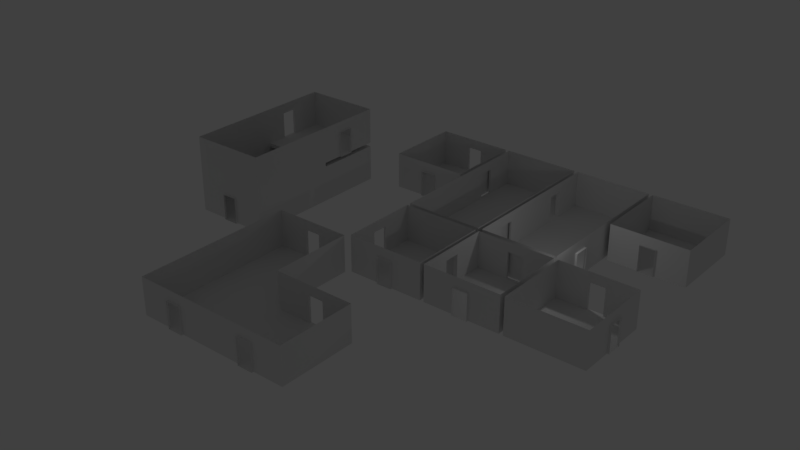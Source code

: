 # Source: roomtiles.blend  (saved by Blender 2.79.0; exported with 4.5.12 LTS)
import bpy
from mathutils import Matrix  # noqa: F401  (used for matrix-valued properties, if any)

bpy.ops.wm.read_factory_settings(use_empty=True)
scene = bpy.context.scene
scene.name = 'Scene'

# ---- collections
col_collection_1 = bpy.data.collections.new('Collection 1'); scene.collection.children.link(col_collection_1)

# ---- world
world_world = bpy.data.worlds.new('World'); scene.world = world_world
world_world.color = (0.05088, 0.05088, 0.05088)
world_world.use_sun_shadow = False
world_world.sun_shadow_jitter_overblur = 0.0
world_world.cycles.sampling_method = 'MANUAL'

# ---- cameras
cam_camera = bpy.data.cameras.new('Camera')
cam_camera.clip_end = 100.0
cam_camera.lens = 35.0
cam_camera.sensor_width = 32.0
cam_camera.sensor_height = 18.0
cam_camera.ortho_scale = 7.314
cam_camera.dof.focus_distance = 0.0
cam_camera.dof.aperture_fstop = 128.0

# ---- lights
light_lamp = bpy.data.lights.new('Lamp', 'POINT')
light_lamp.transmission_factor = 0.0
light_lamp.cutoff_distance = 30.0
light_lamp.energy = 100.0
light_lamp.shadow_buffer_clip_start = 1.001
light_lamp.shadow_soft_size = 0.1
light_lamp.shadow_maximum_resolution = 0.006
light_lamp.use_absolute_resolution = True

# ---- meshes
me_plane = bpy.data.meshes.new('Plane')
me_plane.from_pydata([(0.95, -0.95, 0.0), (-0.95, -0.95, 0.0), (-0.95, 0.95, 0.0), (0.95, 0.95, 0.0), (-0.19, 0.95, 0.0), (0.19, 0.95, 0.0), (0.19, -0.95, 0.0), (-0.19, -0.95, 0.0), (0.19, -1.0, 0.0), (-0.19, -1.0, 0.0), (-0.19, 1.0, 0.0), (0.19, 1.0, 0.0), (0.95, -0.19, 0.0), (0.95, 0.19, 0.0), (1.0, -0.19, 0.0), (1.0, 0.19, 0.0), (-0.95, -0.19, 0.0), (-0.95, 0.19, 0.0), (-1.0, -0.19, 0.0), (-1.0, 0.19, 0.0), (-0.19, -0.19, 0.0), (-0.19, 0.19, 0.0), (0.19, -0.19, 0.0), (0.19, 0.19, 0.0), (0.19, 0.95, 2.6), (0.95, 0.95, 2.6), (0.95, 0.19, 2.6), (1.0, 0.19, 2.6), (-0.95, 0.19, 2.6), (-0.95, 0.95, 2.6), (-0.19, -0.95, 2.6), (-0.95, -0.95, 2.6), (-0.19, -1.0, 2.6), (0.95, -0.95, 2.6), (0.19, 1.0, 2.6), (-1.0, 0.19, 2.6), (-0.19, 0.95, 2.6), (0.19, -0.95, 2.6), (0.19, -1.0, 2.6), (-0.19, 1.0, 2.6), (0.95, -0.19, 2.6), (1.0, -0.19, 2.6), (-0.95, -0.19, 2.6), (-1.0, -0.19, 2.6), (0.19, 0.95, 3.6), (0.95, 0.95, 3.6), (0.95, 0.19, 3.6), (-0.95, 0.19, 3.6), (-0.95, 0.95, 3.6), (-0.19, -0.95, 3.6), (-0.95, -0.95, 3.6), (0.95, -0.95, 3.6), (-0.19, 0.95, 3.6), (0.19, -0.95, 3.6), (0.95, -0.19, 3.6), (-0.95, -0.19, 3.6)], [], [(7, 1, 31, 30), (12, 0, 33, 40), (2, 4, 36, 29), (6, 8, 38, 37), (22, 6, 0, 12), (9, 7, 30, 32), (5, 11, 10, 4), (16, 1, 7, 20), (20, 7, 6, 22), (7, 9, 8, 6), (4, 21, 23, 5), (21, 20, 22, 23), (2, 17, 21, 4), (17, 16, 20, 21), (17, 19, 18, 16), (5, 23, 13, 3), (23, 22, 12, 13), (17, 2, 29, 28), (13, 12, 14, 15), (40, 33, 51, 54), (25, 26, 46, 45), (24, 25, 45, 44), (0, 6, 37, 33), (19, 17, 28, 35), (16, 18, 43, 42), (1, 16, 42, 31), (5, 3, 25, 24), (13, 15, 27, 26), (3, 13, 26, 25), (11, 5, 24, 34), (14, 12, 40, 41), (4, 10, 39, 36), (28, 29, 48, 47), (31, 42, 55, 50), (29, 36, 52, 48), (33, 37, 53, 51), (30, 31, 50, 49), (47, 55, 42, 28), (28, 42, 43, 35), (52, 36, 24, 44), (24, 36, 39, 34), (26, 40, 54, 46), (27, 41, 40, 26), (30, 49, 53, 37), (30, 37, 38, 32)])
me_plane.use_remesh_preserve_volume = False
me_plane.use_remesh_preserve_attributes = False
me_plane.use_mirror_vertex_groups = False
me_plane.update()
me_plane_006 = bpy.data.meshes.new('Plane.006')
me_plane_006.from_pydata([(0.95, -0.95, 0.0), (-0.95, -0.95, 0.0), (-0.95, 0.95, 0.0), (0.95, 0.95, 0.0), (-0.19, 0.95, 0.0), (0.19, 0.95, 0.0), (0.19, -0.95, 0.0), (-0.19, -0.95, 0.0), (0.19, -1.0, 0.0), (-0.19, -1.0, 0.0), (-0.19, 1.0, 0.0), (0.19, 1.0, 0.0), (0.95, -0.19, 0.0), (0.95, 0.19, 0.0), (-0.95, -0.19, 0.0), (-0.95, 0.19, 0.0), (-0.19, -0.19, 0.0), (-0.19, 0.19, 0.0), (0.19, -0.19, 0.0), (0.19, 0.19, 0.0), (0.19, 0.95, 2.6), (0.95, 0.95, 2.6), (0.95, 0.19, 2.6), (-0.95, 0.95, 2.6), (-0.19, -0.95, 2.6), (-0.95, -0.95, 2.6), (-0.19, -1.0, 2.6), (0.95, -0.95, 2.6), (0.19, 1.0, 2.6), (-0.19, 0.95, 2.6), (0.19, -0.95, 2.6), (0.19, -1.0, 2.6), (-0.19, 1.0, 2.6), (0.95, -0.19, 2.6), (0.19, 0.95, 3.6), (0.95, 0.95, 3.6), (0.95, 0.19, 3.6), (-0.95, 0.95, 3.6), (-0.19, -0.95, 3.6), (-0.95, -0.95, 3.6), (0.95, -0.95, 3.6), (-0.19, 0.95, 3.6), (0.19, -0.95, 3.6), (0.95, -0.19, 3.6), (-1.05, -0.95, 0.0), (-2.95, -0.95, 0.0), (-2.95, 0.95, 0.0), (-1.05, 0.95, 0.0), (-2.19, 0.95, 0.0), (-1.81, 0.95, 0.0), (-1.81, -0.95, 0.0), (-2.19, -0.95, 0.0), (-1.81, -1.0, 0.0), (-2.19, -1.0, 0.0), (-2.19, 1.0, 0.0), (-1.81, 1.0, 0.0), (-1.05, -0.19, 0.0), (-1.05, 0.19, 0.0), (-2.95, -0.19, 0.0), (-2.95, 0.19, 0.0), (-2.19, -0.19, 0.0), (-2.19, 0.19, 0.0), (-1.81, -0.19, 0.0), (-1.81, 0.19, 0.0), (-1.81, 0.95, 2.6), (-1.05, 0.95, 2.6), (-2.95, 0.19, 2.6), (-2.95, 0.95, 2.6), (-2.19, -0.95, 2.6), (-2.95, -0.95, 2.6), (-2.19, -1.0, 2.6), (-1.05, -0.95, 2.6), (-1.81, 1.0, 2.6), (-2.19, 0.95, 2.6), (-1.81, -0.95, 2.6), (-1.81, -1.0, 2.6), (-2.19, 1.0, 2.6), (-2.95, -0.19, 2.6), (-1.81, 0.95, 3.6), (-1.05, 0.95, 3.6), (-2.95, 0.19, 3.6), (-2.95, 0.95, 3.6), (-2.19, -0.95, 3.6), (-2.95, -0.95, 3.6), (-1.05, -0.95, 3.6), (-2.19, 0.95, 3.6), (-1.81, -0.95, 3.6), (-2.95, -0.19, 3.6)], [], [(7, 1, 25, 24), (12, 0, 27, 33), (2, 4, 29, 23), (6, 8, 31, 30), (18, 6, 0, 12), (9, 7, 24, 26), (5, 11, 10, 4), (14, 1, 7, 16), (16, 7, 6, 18), (7, 9, 8, 6), (4, 17, 19, 5), (17, 16, 18, 19), (2, 15, 17, 4), (15, 14, 16, 17), (14, 56, 44, 1), (5, 19, 13, 3), (19, 18, 12, 13), (33, 27, 40, 43), (21, 22, 36, 35), (20, 21, 35, 34), (0, 6, 30, 27), (2, 47, 57, 15), (5, 3, 21, 20), (3, 13, 22, 21), (11, 5, 20, 28), (59, 66, 77, 58), (4, 10, 32, 29), (23, 29, 41, 37), (27, 30, 42, 40), (24, 25, 39, 38), (23, 65, 47, 2), (41, 29, 20, 34), (20, 29, 32, 28), (22, 33, 43, 36), (12, 33, 22, 13), (24, 38, 42, 30), (24, 30, 31, 26), (51, 45, 69, 68), (46, 48, 73, 67), (50, 52, 75, 74), (62, 50, 44, 56), (53, 51, 68, 70), (49, 55, 54, 48), (58, 45, 51, 60), (60, 51, 50, 62), (51, 53, 52, 50), (48, 61, 63, 49), (61, 60, 62, 63), (46, 59, 61, 48), (59, 58, 60, 61), (49, 63, 57, 47), (63, 62, 56, 57), (59, 46, 67, 66), (39, 25, 71, 84), (64, 65, 79, 78), (44, 50, 74, 71), (45, 58, 77, 69), (49, 47, 65, 64), (25, 1, 44, 71), (55, 49, 64, 72), (37, 79, 65, 23), (48, 54, 76, 73), (66, 67, 81, 80), (69, 77, 87, 83), (67, 73, 85, 81), (71, 74, 86, 84), (68, 69, 83, 82), (80, 87, 77, 66), (85, 73, 64, 78), (64, 73, 76, 72), (15, 57, 56, 14), (68, 82, 86, 74), (68, 74, 75, 70)])
me_plane_006.use_remesh_preserve_volume = False
me_plane_006.use_remesh_preserve_attributes = False
me_plane_006.use_mirror_vertex_groups = False
me_plane_006.update()
me_plane_007 = bpy.data.meshes.new('Plane.007')
me_plane_007.from_pydata([(0.95, -0.95, 0.0), (-0.95, -0.95, 0.0), (-0.95, 0.95, 0.0), (0.95, 0.95, 0.0), (-0.19, 0.95, 0.0), (0.19, 0.95, 0.0), (0.19, -0.95, 0.0), (-0.19, -0.95, 0.0), (-0.19, 1.0, 0.0), (0.19, 1.0, 0.0), (0.95, -0.19, 0.0), (0.95, 0.19, 0.0), (-0.95, -0.19, 0.0), (-0.95, 0.19, 0.0), (-1.0, -0.19, 0.0), (-1.0, 0.19, 0.0), (-0.19, -0.19, 0.0), (-0.19, 0.19, 0.0), (0.19, -0.19, 0.0), (0.19, 0.19, 0.0), (0.19, 0.95, 2.6), (0.95, 0.95, 2.6), (0.95, 0.19, 2.6), (-0.95, 0.19, 2.6), (-0.95, 0.95, 2.6), (-0.19, -0.95, 2.6), (-0.95, -0.95, 2.6), (0.95, -0.95, 2.6), (0.19, 1.0, 2.6), (-1.0, 0.19, 2.6), (-0.19, 0.95, 2.6), (0.19, -0.95, 2.6), (-0.19, 1.0, 2.6), (0.95, -0.19, 2.6), (-0.95, -0.19, 2.6), (-1.0, -0.19, 2.6), (0.19, 0.95, 3.6), (0.95, 0.95, 3.6), (0.95, 0.19, 3.6), (-0.95, 0.19, 3.6), (-0.95, 0.95, 3.6), (-0.19, -0.95, 3.6), (-0.95, -0.95, 3.6), (0.95, -0.95, 3.6), (-0.19, 0.95, 3.6), (0.19, -0.95, 3.6), (0.95, -0.19, 3.6), (-0.95, -0.19, 3.6)], [], [(7, 1, 26, 25), (10, 0, 27, 33), (2, 4, 30, 24), (18, 6, 0, 10), (5, 9, 8, 4), (12, 1, 7, 16), (16, 7, 6, 18), (4, 17, 19, 5), (17, 16, 18, 19), (2, 13, 17, 4), (13, 12, 16, 17), (13, 15, 14, 12), (5, 19, 11, 3), (19, 18, 10, 11), (13, 2, 24, 23), (33, 27, 43, 46), (21, 22, 38, 37), (20, 21, 37, 36), (0, 6, 31, 27), (15, 13, 23, 29), (12, 14, 35, 34), (1, 12, 34, 26), (5, 3, 21, 20), (3, 11, 22, 21), (9, 5, 20, 28), (4, 8, 32, 30), (23, 24, 40, 39), (26, 34, 47, 42), (24, 30, 44, 40), (27, 31, 45, 43), (25, 26, 42, 41), (39, 47, 34, 23), (23, 34, 35, 29), (44, 30, 20, 36), (20, 30, 32, 28), (22, 33, 46, 38), (10, 33, 22, 11), (25, 41, 45, 31), (6, 7, 25, 31)])
me_plane_007.use_remesh_preserve_volume = False
me_plane_007.use_remesh_preserve_attributes = False
me_plane_007.use_mirror_vertex_groups = False
me_plane_007.update()
me_plane_008 = bpy.data.meshes.new('Plane.008')
me_plane_008.from_pydata([(0.95, -0.95, 0.0), (-0.95, -0.95, 0.0), (-0.95, 0.95, 0.0), (0.95, 0.95, 0.0), (-0.19, 0.95, 0.0), (0.19, 0.95, 0.0), (0.19, -0.95, 0.0), (-0.19, -0.95, 0.0), (0.95, -0.19, 0.0), (0.95, 0.19, 0.0), (-0.95, -0.19, 0.0), (-0.95, 0.19, 0.0), (-1.0, -0.19, 0.0), (-1.0, 0.19, 0.0), (-0.19, -0.19, 0.0), (-0.19, 0.19, 0.0), (0.19, -0.19, 0.0), (0.19, 0.19, 0.0), (0.19, 0.95, 2.6), (0.95, 0.95, 2.6), (0.95, 0.19, 2.6), (-0.95, 0.19, 2.6), (-0.95, 0.95, 2.6), (-0.19, -0.95, 2.6), (-0.95, -0.95, 2.6), (0.95, -0.95, 2.6), (-1.0, 0.19, 2.6), (-0.19, 0.95, 2.6), (0.19, -0.95, 2.6), (0.95, -0.19, 2.6), (-0.95, -0.19, 2.6), (-1.0, -0.19, 2.6), (0.19, 0.95, 3.6), (0.95, 0.95, 3.6), (0.95, 0.19, 3.6), (-0.95, 0.19, 3.6), (-0.95, 0.95, 3.6), (-0.19, -0.95, 3.6), (-0.95, -0.95, 3.6), (0.95, -0.95, 3.6), (-0.19, 0.95, 3.6), (0.19, -0.95, 3.6), (0.95, -0.19, 3.6), (-0.95, -0.19, 3.6)], [], [(7, 1, 24, 23), (8, 0, 25, 29), (2, 4, 27, 22), (16, 6, 0, 8), (10, 1, 7, 14), (14, 7, 6, 16), (4, 15, 17, 5), (15, 14, 16, 17), (2, 11, 15, 4), (11, 10, 14, 15), (11, 13, 12, 10), (5, 17, 9, 3), (17, 16, 8, 9), (11, 2, 22, 21), (29, 25, 39, 42), (19, 20, 34, 33), (18, 19, 33, 32), (0, 6, 28, 25), (13, 11, 21, 26), (10, 12, 31, 30), (1, 10, 30, 24), (5, 3, 19, 18), (3, 9, 20, 19), (21, 22, 36, 35), (24, 30, 43, 38), (22, 27, 40, 36), (25, 28, 41, 39), (23, 24, 38, 37), (35, 43, 30, 21), (21, 30, 31, 26), (40, 27, 18, 32), (5, 18, 27, 4), (20, 29, 42, 34), (8, 29, 20, 9), (23, 37, 41, 28), (6, 7, 23, 28)])
me_plane_008.use_remesh_preserve_volume = False
me_plane_008.use_remesh_preserve_attributes = False
me_plane_008.use_mirror_vertex_groups = False
me_plane_008.update()
me_plane_009 = bpy.data.meshes.new('Plane.009')
me_plane_009.from_pydata([(0.95, -0.95, 0.0), (-0.95, -0.95, 0.0), (-0.95, 0.95, 0.0), (0.95, 0.95, 0.0), (-0.19, 0.95, 0.0), (0.19, 0.95, 0.0), (0.19, -0.95, 0.0), (-0.19, -0.95, 0.0), (-0.19, 1.0, 0.0), (0.19, 1.0, 0.0), (0.95, -0.19, 0.0), (0.95, 0.19, 0.0), (1.0, -0.19, 0.0), (1.0, 0.19, 0.0), (-0.95, -0.19, 0.0), (-0.95, 0.19, 0.0), (-1.0, -0.19, 0.0), (-1.0, 0.19, 0.0), (-0.19, -0.19, 0.0), (-0.19, 0.19, 0.0), (0.19, -0.19, 0.0), (0.19, 0.19, 0.0), (0.19, 0.95, 2.6), (0.95, 0.95, 2.6), (0.95, 0.19, 2.6), (1.0, 0.19, 2.6), (-0.95, 0.19, 2.6), (-0.95, 0.95, 2.6), (-0.19, -0.95, 2.6), (-0.95, -0.95, 2.6), (0.95, -0.95, 2.6), (0.19, 1.0, 2.6), (-1.0, 0.19, 2.6), (-0.19, 0.95, 2.6), (0.19, -0.95, 2.6), (-0.19, 1.0, 2.6), (0.95, -0.19, 2.6), (1.0, -0.19, 2.6), (-0.95, -0.19, 2.6), (-1.0, -0.19, 2.6), (0.19, 0.95, 3.6), (0.95, 0.95, 3.6), (0.95, 0.19, 3.6), (-0.95, 0.19, 3.6), (-0.95, 0.95, 3.6), (-0.19, -0.95, 3.6), (-0.95, -0.95, 3.6), (0.95, -0.95, 3.6), (-0.19, 0.95, 3.6), (0.19, -0.95, 3.6), (0.95, -0.19, 3.6), (-0.95, -0.19, 3.6)], [], [(7, 1, 29, 28), (10, 0, 30, 36), (2, 4, 33, 27), (20, 6, 0, 10), (5, 9, 8, 4), (14, 1, 7, 18), (18, 7, 6, 20), (4, 19, 21, 5), (19, 18, 20, 21), (2, 15, 19, 4), (15, 14, 18, 19), (15, 17, 16, 14), (5, 21, 11, 3), (21, 20, 10, 11), (15, 2, 27, 26), (11, 10, 12, 13), (36, 30, 47, 50), (23, 24, 42, 41), (22, 23, 41, 40), (0, 6, 34, 30), (17, 15, 26, 32), (14, 16, 39, 38), (1, 14, 38, 29), (5, 3, 23, 22), (11, 13, 25, 24), (3, 11, 24, 23), (9, 5, 22, 31), (12, 10, 36, 37), (4, 8, 35, 33), (26, 27, 44, 43), (29, 38, 51, 46), (27, 33, 48, 44), (30, 34, 49, 47), (28, 29, 46, 45), (43, 51, 38, 26), (26, 38, 39, 32), (48, 33, 22, 40), (22, 33, 35, 31), (24, 36, 50, 42), (25, 37, 36, 24), (28, 45, 49, 34), (6, 7, 28, 34)])
me_plane_009.use_remesh_preserve_volume = False
me_plane_009.use_remesh_preserve_attributes = False
me_plane_009.use_mirror_vertex_groups = False
me_plane_009.update()
me_plane_010 = bpy.data.meshes.new('Plane.010')
me_plane_010.from_pydata([(0.95, -0.95, 0.0), (-0.95, -0.95, 0.0), (-0.95, 0.95, 0.0), (0.95, 0.95, 0.0), (-0.19, 0.95, 0.0), (0.19, 0.95, 0.0), (0.19, -0.95, 0.0), (-0.19, -0.95, 0.0), (0.95, -0.19, 0.0), (0.95, 0.19, 0.0), (-0.95, -0.19, 0.0), (-0.95, 0.19, 0.0), (-0.19, -0.19, 0.0), (-0.19, 0.19, 0.0), (0.19, -0.19, 0.0), (0.19, 0.19, 0.0), (0.19, 0.95, 2.6), (0.95, 0.95, 2.6), (0.95, 0.19, 2.6), (-0.95, 0.95, 2.6), (-0.19, -0.95, 2.6), (-0.95, -0.95, 2.6), (0.95, -0.95, 2.6), (-0.19, 0.95, 2.6), (0.19, -0.95, 2.6), (0.95, -0.19, 2.6), (0.19, 0.95, 3.6), (0.95, 0.95, 3.6), (0.95, 0.19, 3.6), (-0.95, 0.95, 3.6), (-0.19, -0.95, 3.6), (-0.95, -0.95, 3.6), (0.95, -0.95, 3.6), (-0.19, 0.95, 3.6), (0.19, -0.95, 3.6), (0.95, -0.19, 3.6), (-1.05, -0.95, 0.0), (-2.95, -0.95, 0.0), (-2.95, 0.95, 0.0), (-1.05, 0.95, 0.0), (-2.19, 0.95, 0.0), (-1.81, 0.95, 0.0), (-1.81, -0.95, 0.0), (-2.19, -0.95, 0.0), (-1.81, -1.0, 0.0), (-2.19, -1.0, 0.0), (-2.19, 1.0, 0.0), (-1.81, 1.0, 0.0), (-1.05, -0.19, 0.0), (-1.05, 0.19, 0.0), (-2.95, -0.19, 0.0), (-2.95, 0.19, 0.0), (-2.19, -0.19, 0.0), (-2.19, 0.19, 0.0), (-1.81, -0.19, 0.0), (-1.81, 0.19, 0.0), (-1.81, 0.95, 2.6), (-1.05, 0.95, 2.6), (-2.95, 0.19, 2.6), (-2.95, 0.95, 2.6), (-2.19, -0.95, 2.6), (-2.95, -0.95, 2.6), (-2.19, -1.0, 2.6), (-1.05, -0.95, 2.6), (-1.81, 1.0, 2.6), (-2.19, 0.95, 2.6), (-1.81, -0.95, 2.6), (-1.81, -1.0, 2.6), (-2.19, 1.0, 2.6), (-2.95, -0.19, 2.6), (-1.81, 0.95, 3.6), (-1.05, 0.95, 3.6), (-2.95, 0.19, 3.6), (-2.95, 0.95, 3.6), (-2.19, -0.95, 3.6), (-2.95, -0.95, 3.6), (-1.05, -0.95, 3.6), (-2.19, 0.95, 3.6), (-1.81, -0.95, 3.6), (-2.95, -0.19, 3.6), (1.0, -0.19, 0.0), (1.0, 0.19, 0.0), (1.0, -0.19, 2.6), (1.0, 0.19, 2.6)], [], [(7, 1, 21, 20), (8, 0, 22, 25), (2, 4, 23, 19), (14, 6, 0, 8), (10, 1, 7, 12), (12, 7, 6, 14), (6, 7, 20, 24), (4, 13, 15, 5), (13, 12, 14, 15), (2, 11, 13, 4), (11, 10, 12, 13), (10, 48, 36, 1), (5, 15, 9, 3), (15, 14, 8, 9), (25, 22, 32, 35), (17, 18, 28, 27), (16, 17, 27, 26), (0, 6, 24, 22), (2, 39, 49, 11), (5, 3, 17, 16), (3, 9, 18, 17), (51, 58, 69, 50), (19, 23, 33, 29), (22, 24, 34, 32), (20, 21, 31, 30), (19, 57, 39, 2), (33, 23, 16, 26), (18, 25, 35, 28), (18, 9, 81, 83), (20, 30, 34, 24), (5, 16, 23, 4), (43, 37, 61, 60), (38, 40, 65, 59), (42, 44, 67, 66), (54, 42, 36, 48), (45, 43, 60, 62), (41, 47, 46, 40), (50, 37, 43, 52), (52, 43, 42, 54), (43, 45, 44, 42), (40, 53, 55, 41), (53, 52, 54, 55), (38, 51, 53, 40), (51, 50, 52, 53), (41, 55, 49, 39), (55, 54, 48, 49), (51, 38, 59, 58), (31, 21, 63, 76), (56, 57, 71, 70), (36, 42, 66, 63), (37, 50, 69, 61), (41, 39, 57, 56), (21, 1, 36, 63), (47, 41, 56, 64), (29, 71, 57, 19), (40, 46, 68, 65), (58, 59, 73, 72), (61, 69, 79, 75), (59, 65, 77, 73), (63, 66, 78, 76), (60, 61, 75, 74), (72, 79, 69, 58), (77, 65, 56, 70), (56, 65, 68, 64), (11, 49, 48, 10), (60, 74, 78, 66), (60, 66, 67, 62), (25, 18, 83, 82), (9, 8, 80, 81), (8, 25, 82, 80)])
me_plane_010.use_remesh_preserve_volume = False
me_plane_010.use_remesh_preserve_attributes = False
me_plane_010.use_mirror_vertex_groups = False
me_plane_010.update()
me_plane_011 = bpy.data.meshes.new('Plane.011')
me_plane_011.from_pydata([(0.95, -0.95, 0.0), (-0.95, -0.95, 0.0), (-0.95, 0.95, 0.0), (0.95, 0.95, 0.0), (-0.19, 0.95, 0.0), (0.19, 0.95, 0.0), (0.19, -0.95, 0.0), (-0.19, -0.95, 0.0), (0.95, -0.19, 0.0), (0.95, 0.19, 0.0), (1.0, -0.19, 0.0), (1.0, 0.19, 0.0), (-0.95, -0.19, 0.0), (-0.95, 0.19, 0.0), (-1.0, -0.19, 0.0), (-1.0, 0.19, 0.0), (-0.19, -0.19, 0.0), (-0.19, 0.19, 0.0), (0.19, -0.19, 0.0), (0.19, 0.19, 0.0), (0.19, 0.95, 2.6), (0.95, 0.95, 2.6), (0.95, 0.19, 2.6), (1.0, 0.19, 2.6), (-0.95, 0.19, 2.6), (-0.95, 0.95, 2.6), (-0.19, -0.95, 2.6), (-0.95, -0.95, 2.6), (0.95, -0.95, 2.6), (-1.0, 0.19, 2.6), (-0.19, 0.95, 2.6), (0.19, -0.95, 2.6), (0.95, -0.19, 2.6), (1.0, -0.19, 2.6), (-0.95, -0.19, 2.6), (-1.0, -0.19, 2.6), (0.19, 0.95, 3.6), (0.95, 0.95, 3.6), (0.95, 0.19, 3.6), (-0.95, 0.19, 3.6), (-0.95, 0.95, 3.6), (-0.19, -0.95, 3.6), (-0.95, -0.95, 3.6), (0.95, -0.95, 3.6), (-0.19, 0.95, 3.6), (0.19, -0.95, 3.6), (0.95, -0.19, 3.6), (-0.95, -0.19, 3.6)], [], [(7, 1, 27, 26), (8, 0, 28, 32), (2, 4, 30, 25), (18, 6, 0, 8), (12, 1, 7, 16), (16, 7, 6, 18), (4, 17, 19, 5), (17, 16, 18, 19), (2, 13, 17, 4), (13, 12, 16, 17), (13, 15, 14, 12), (5, 19, 9, 3), (19, 18, 8, 9), (13, 2, 25, 24), (9, 8, 10, 11), (32, 28, 43, 46), (21, 22, 38, 37), (20, 21, 37, 36), (0, 6, 31, 28), (15, 13, 24, 29), (12, 14, 35, 34), (1, 12, 34, 27), (5, 3, 21, 20), (9, 11, 23, 22), (3, 9, 22, 21), (10, 8, 32, 33), (24, 25, 40, 39), (27, 34, 47, 42), (25, 30, 44, 40), (28, 31, 45, 43), (26, 27, 42, 41), (39, 47, 34, 24), (24, 34, 35, 29), (44, 30, 20, 36), (5, 20, 30, 4), (22, 32, 46, 38), (23, 33, 32, 22), (26, 41, 45, 31), (6, 7, 26, 31)])
me_plane_011.use_remesh_preserve_volume = False
me_plane_011.use_remesh_preserve_attributes = False
me_plane_011.use_mirror_vertex_groups = False
me_plane_011.update()
me_plane_014 = bpy.data.meshes.new('Plane.014')
me_plane_014.from_pydata([(0.95, -0.95, 0.0), (-0.95, -0.95, 0.0), (-0.95, 0.7, 0.0), (0.95, 0.7, 0.0), (-0.19, 0.7, 0.0), (0.19, 0.7, 0.0), (0.19, -0.95, 0.0), (-0.19, -0.95, 0.0), (0.95, -0.19, 0.0), (0.95, 0.19, 0.0), (1.0, -0.19, 0.0), (1.0, 0.19, 0.0), (-0.95, -0.19, 0.0), (-0.95, 0.19, 0.0), (-1.0, -0.19, 0.0), (-1.0, 0.19, 0.0), (-0.19, -0.19, 0.0), (-0.19, 0.19, 0.0), (0.19, -0.19, 0.0), (0.19, 0.19, 0.0), (0.95, 0.7, 2.6), (0.95, 0.19, 2.6), (1.0, 0.19, 2.6), (-0.95, 0.19, 2.6), (-0.95, 0.7, 2.6), (-0.19, -0.95, 2.6), (-0.95, -0.95, 2.6), (0.95, -0.95, 2.6), (-1.0, 0.19, 2.6), (0.19, -0.95, 2.6), (0.95, -0.19, 2.6), (1.0, -0.19, 2.6), (-0.95, -0.19, 2.6), (-1.0, -0.19, 2.6), (0.95, 0.7, 3.6), (0.95, 0.19, 3.6), (-0.95, 0.19, 3.6), (-0.95, 0.7, 3.6), (-0.19, -0.95, 3.6), (-0.95, -0.95, 3.6), (0.95, -0.95, 3.6), (0.19, -0.95, 3.6), (0.95, -0.19, 3.6), (-0.95, -0.19, 3.6), (0.95, 2.95, -4.0), (0.95, 1.05, -4.0), (-0.95, 1.05, -4.0), (-0.95, 2.95, -4.0), (-0.95, 1.81, -4.0), (-0.95, 2.19, -4.0), (0.95, 2.19, -4.0), (0.95, 1.81, -4.0), (0.19, 2.95, -4.0), (-0.19, 2.95, -4.0), (0.19, 1.05, -4.0), (-0.19, 1.05, -4.0), (0.19, 1.81, -4.0), (-0.19, 1.81, -4.0), (0.19, 2.19, -4.0), (-0.19, 2.19, -4.0), (-0.95, 2.19, -1.4), (-0.95, 2.95, -1.4), (-0.19, 2.95, -1.4), (-0.95, 1.05, -1.4), (0.95, 1.81, -1.4), (0.95, 1.05, -1.4), (0.95, 2.95, -1.4), (-0.95, 1.81, -1.4), (0.95, 2.19, -1.4), (0.19, 2.95, -1.4), (-0.95, 2.19, -0.4), (-0.95, 2.95, -0.4), (-0.19, 2.95, -0.4), (-0.95, 1.05, -0.4), (0.95, 1.81, -0.4), (0.95, 1.05, -0.4), (0.95, 2.95, -0.4), (-0.95, 1.81, -0.4), (0.95, 2.19, -0.4), (0.19, 2.95, -0.4), (0.95, 0.7, -4.0), (0.95, -0.95, -4.0), (-0.95, -0.95, -4.0), (-0.95, 0.7, -4.0), (-0.95, -0.19, -4.0), (-0.95, 0.19, -4.0), (0.95, 0.19, -4.0), (0.95, -0.19, -4.0), (0.19, 0.7, -4.0), (-0.19, 0.7, -4.0), (0.19, -0.95, -4.0), (-0.19, -0.95, -4.0), (0.19, -0.19, -4.0), (-0.19, -0.19, -4.0), (0.19, 0.19, -4.0), (-0.19, 0.19, -4.0), (-0.95, 0.19, -1.4), (-0.95, 0.7, -1.4), (-0.19, -0.95, -1.4), (-0.95, -0.95, -1.4), (0.95, -0.19, -1.4), (0.95, -0.95, -1.4), (0.95, 0.7, -1.4), (-0.95, -0.19, -1.4), (0.95, 0.19, -1.4), (0.19, -0.95, -1.4), (-0.95, 0.19, -0.4), (-0.95, 0.7, -0.4), (-0.19, -0.95, -0.4), (-0.95, -0.95, -0.4), (0.95, -0.19, -0.4), (0.95, -0.95, -0.4), (0.95, 0.7, -0.4), (-0.95, -0.19, -0.4), (0.95, 0.19, -0.4), (0.19, -0.95, -0.4), (0.19, 3.0, -4.0), (-0.19, 3.0, -4.0), (0.19, 3.0, -1.4), (-0.19, 3.0, -1.4), (-0.95, 1.05, 0.0), (-0.95, 2.95, 0.0), (0.95, 2.95, 0.0), (0.95, 1.05, 0.0), (0.95, 2.19, 0.0), (0.95, 1.81, 0.0), (-0.95, 1.81, 0.0), (-0.95, 2.19, 0.0), (-0.19, 2.95, 0.0), (0.19, 2.95, 0.0), (0.95, 1.81, 2.6), (0.95, 1.05, 2.6), (0.19, 2.95, 2.6), (0.95, 2.95, 2.6), (-0.95, 2.19, 2.6), (-0.95, 2.95, 2.6), (-0.95, 1.05, 2.6), (0.95, 2.19, 2.6), (-0.95, 1.81, 2.6), (-0.19, 2.95, 2.6), (0.95, 1.81, 3.6), (0.95, 1.05, 3.6), (0.19, 2.95, 3.6), (0.95, 2.95, 3.6), (-0.95, 2.19, 3.6), (-0.95, 2.95, 3.6), (-0.95, 1.05, 3.6), (0.95, 2.19, 3.6), (-0.95, 1.81, 3.6), (-0.19, 2.95, 3.6), (-0.19, 0.7, -0.4), (0.19, 0.7, -0.4), (-0.19, -0.19, -0.4), (0.1897, -0.19, -0.4), (-0.19, 0.19, -0.4), (0.1896, 0.19, -0.4), (0.2366, 0.777, -4.001), (0.2366, 0.777, -0.0005279), (0.2366, 0.702, -4.001), (0.2366, 0.702, -0.0005279), (-0.2634, 0.777, -4.001), (-0.2634, 0.777, -0.0005279), (-0.2634, 0.702, -4.001), (-0.2634, 0.702, -0.0005279), (0.2366, 0.777, -3.634), (0.2366, 0.777, -3.301), (0.2366, 0.777, -2.967), (0.2366, 0.777, -2.634), (0.2366, 0.777, -2.301), (0.2366, 0.777, -1.967), (0.2366, 0.777, -1.634), (0.2366, 0.777, -1.301), (0.2366, 0.777, -0.9672), (0.2366, 0.777, -0.6339), (0.2366, 0.777, -0.3005), (0.2366, 0.702, -0.4005), (0.2366, 0.702, -0.6339), (0.2366, 0.702, -0.9672), (0.2366, 0.702, -1.301), (0.2366, 0.702, -1.634), (0.2366, 0.702, -1.967), (0.2366, 0.702, -2.301), (0.2366, 0.702, -2.634), (0.2366, 0.702, -2.967), (0.2366, 0.702, -3.301), (0.2366, 0.702, -3.634), (-0.2634, 0.702, -0.4005), (-0.2634, 0.702, -0.6339), (-0.2634, 0.702, -0.9672), (-0.2634, 0.702, -1.301), (-0.2634, 0.702, -1.634), (-0.2634, 0.702, -1.967), (-0.2634, 0.702, -2.301), (-0.2634, 0.702, -2.634), (-0.2634, 0.702, -2.967), (-0.2634, 0.702, -3.301), (-0.2634, 0.702, -3.634), (-0.2634, 0.777, -0.3005), (-0.2634, 0.777, -0.6339), (-0.2634, 0.777, -0.9672), (-0.2634, 0.777, -1.301), (-0.2634, 0.777, -1.634), (-0.2634, 0.777, -1.967), (-0.2634, 0.777, -2.301), (-0.2634, 0.777, -2.634), (-0.2634, 0.777, -2.967), (-0.2634, 0.777, -3.301), (-0.2634, 0.777, -3.634), (-0.2634, 0.852, -3.634), (-0.2634, 0.852, -4.001), (0.2366, 0.852, -4.001), (0.2366, 0.852, -3.634), (0.2366, 0.852, -3.301), (0.2366, 0.852, -2.967), (0.2366, 0.852, -2.634), (0.2366, 0.852, -2.301), (0.2366, 0.852, -1.967), (0.2366, 0.852, -1.634), (0.2366, 0.852, -1.301), (0.2366, 0.852, -0.9672), (0.2366, 0.852, -0.6339), (0.2366, 0.852, -0.3005), (-0.2634, 0.852, -0.3005), (-0.2634, 0.852, -0.6339), (-0.2634, 0.852, -0.9672), (-0.2634, 0.852, -1.301), (-0.2634, 0.852, -1.634), (-0.2634, 0.852, -1.967), (-0.2634, 0.852, -2.301), (-0.2634, 0.852, -2.634), (-0.2634, 0.852, -2.967), (-0.2634, 0.852, -3.301), (-0.2634, 0.927, -3.634), (-0.2634, 0.927, -4.001), (0.2366, 0.927, -4.001), (0.2366, 0.927, -3.634), (0.2366, 0.927, -3.301), (0.2366, 0.927, -2.967), (0.2366, 0.927, -2.634), (0.2366, 0.927, -2.301), (0.2366, 0.927, -1.967), (0.2366, 0.927, -1.634), (0.2366, 0.927, -1.301), (0.2366, 0.927, -0.9672), (0.2366, 0.927, -0.6339), (-0.2634, 0.927, -0.6339), (-0.2634, 0.927, -0.9672), (-0.2634, 0.927, -1.301), (-0.2634, 0.927, -1.634), (-0.2634, 0.927, -1.967), (-0.2634, 0.927, -2.301), (-0.2634, 0.927, -2.634), (-0.2634, 0.927, -2.967), (-0.2634, 0.927, -3.301), (-0.2634, 1.002, -3.634), (-0.2634, 1.002, -4.001), (0.2366, 1.002, -4.001), (0.2366, 1.002, -3.634), (0.2366, 1.002, -3.301), (0.2366, 1.002, -2.967), (0.2366, 1.002, -2.634), (0.2366, 1.002, -2.301), (0.2366, 1.002, -1.967), (0.2366, 1.002, -1.634), (0.2366, 1.002, -1.301), (0.2366, 1.002, -0.9672), (-0.2634, 1.002, -0.9672), (-0.2634, 1.002, -1.301), (-0.2634, 1.002, -1.634), (-0.2634, 1.002, -1.967), (-0.2634, 1.002, -2.301), (-0.2634, 1.002, -2.634), (-0.2634, 1.002, -2.967), (-0.2634, 1.002, -3.301), (-0.2634, 1.077, -3.634), (-0.2634, 1.077, -4.001), (0.2366, 1.077, -4.001), (0.2366, 1.077, -3.634), (0.2366, 1.077, -3.301), (0.2366, 1.077, -2.967), (0.2366, 1.077, -2.634), (0.2366, 1.077, -2.301), (0.2366, 1.077, -1.967), (0.2366, 1.077, -1.634), (0.2366, 1.077, -1.301), (-0.2634, 1.077, -1.301), (-0.2634, 1.077, -1.634), (-0.2634, 1.077, -1.967), (-0.2634, 1.077, -2.301), (-0.2634, 1.077, -2.634), (-0.2634, 1.077, -2.967), (-0.2634, 1.077, -3.301), (-0.2634, 1.152, -3.634), (-0.2634, 1.152, -4.001), (0.2366, 1.152, -4.001), (0.2366, 1.152, -3.634), (0.2366, 1.152, -3.301), (0.2366, 1.152, -2.967), (0.2366, 1.152, -2.634), (0.2366, 1.152, -2.301), (0.2366, 1.152, -1.967), (0.2366, 1.152, -1.634), (-0.2634, 1.152, -1.634), (-0.2634, 1.152, -1.967), (-0.2634, 1.152, -2.301), (-0.2634, 1.152, -2.634), (-0.2634, 1.152, -2.967), (-0.2634, 1.152, -3.301), (-0.2634, 1.227, -3.634), (-0.2634, 1.227, -4.001), (0.2366, 1.227, -4.001), (0.2366, 1.227, -3.634), (0.2366, 1.227, -3.301), (0.2366, 1.227, -2.967), (0.2366, 1.227, -2.634), (0.2366, 1.227, -2.301), (0.2366, 1.227, -1.967), (-0.2634, 1.227, -1.967), (-0.2634, 1.227, -2.301), (-0.2634, 1.227, -2.634), (-0.2634, 1.227, -2.967), (-0.2634, 1.227, -3.301), (-0.2634, 1.302, -3.634), (-0.2634, 1.302, -4.001), (0.2366, 1.302, -4.001), (0.2366, 1.302, -3.634), (0.2366, 1.302, -3.301), (0.2366, 1.302, -2.967), (0.2366, 1.302, -2.634), (0.2366, 1.302, -2.301), (-0.2634, 1.302, -2.301), (-0.2634, 1.302, -2.634), (-0.2634, 1.302, -2.967), (-0.2634, 1.302, -3.301), (-0.2634, 1.302, -3.634), (-0.2634, 1.302, -4.001), (0.2366, 1.302, -4.001), (0.2366, 1.302, -3.634), (0.2366, 1.302, -3.301), (0.2366, 1.302, -2.967), (0.2366, 1.302, -2.634), (0.2366, 1.302, -2.301), (-0.2634, 1.302, -2.301), (-0.2634, 1.302, -2.634), (-0.2634, 1.302, -2.967), (-0.2634, 1.302, -3.301), (-0.2634, 1.377, -3.634), (-0.2634, 1.377, -4.001), (0.2366, 1.377, -4.001), (0.2366, 1.377, -3.634), (0.2366, 1.377, -3.301), (0.2366, 1.377, -2.967), (0.2366, 1.377, -2.634), (-0.2634, 1.377, -2.634), (-0.2634, 1.377, -2.967), (-0.2634, 1.377, -3.301), (-0.2634, 1.452, -3.634), (-0.2634, 1.452, -4.001), (0.2366, 1.452, -4.001), (0.2366, 1.452, -3.634), (0.2366, 1.452, -3.301), (0.2366, 1.452, -2.967), (-0.2634, 1.452, -2.967), (-0.2634, 1.452, -3.301), (-0.2634, 1.452, -3.634), (-0.2634, 1.452, -4.001), (0.2366, 1.452, -4.001), (0.2366, 1.452, -3.634), (0.2366, 1.452, -3.301), (-0.2634, 1.452, -3.301), (-0.2634, 1.527, -3.634), (-0.2634, 1.527, -4.001), (0.2366, 1.527, -4.001), (0.2366, 1.527, -3.634), (0.2366, 1.527, -3.301), (-0.2634, 1.527, -3.301), (-0.2634, 1.602, -3.634), (-0.2634, 1.602, -4.001), (0.2366, 1.602, -4.001), (0.2366, 1.602, -3.634), (0.2366, 0.202, -3.634), (0.2366, 0.202, -4.001), (-0.2634, 0.202, -4.001), (-0.2634, 0.202, -3.634), (0.2366, 0.202, -0.4005), (0.2366, 0.202, -0.6339), (0.2366, 0.202, -0.9672), (0.2366, 0.202, -1.301), (0.2366, 0.202, -1.634), (0.2366, 0.202, -1.967), (0.2366, 0.202, -2.301), (0.2366, 0.202, -2.634), (0.2366, 0.202, -2.967), (0.2366, 0.202, -3.301), (-0.2634, 0.202, -0.4005), (-0.2634, 0.202, -0.6339), (-0.2634, 0.202, -0.9672), (-0.2634, 0.202, -1.301), (-0.2634, 0.202, -1.634), (-0.2634, 0.202, -1.967), (-0.2634, 0.202, -2.301), (-0.2634, 0.202, -2.634), (-0.2634, 0.202, -2.967), (-0.2634, 0.202, -3.301)], [], [(7, 1, 26, 25), (8, 0, 27, 30), (18, 6, 0, 8), (12, 1, 7, 16), (16, 7, 6, 18), (4, 17, 19, 5), (17, 16, 18, 19), (2, 13, 17, 4), (13, 12, 16, 17), (13, 15, 14, 12), (5, 19, 9, 3), (19, 18, 8, 9), (13, 2, 24, 23), (9, 8, 10, 11), (30, 27, 40, 42), (20, 21, 35, 34), (0, 6, 29, 27), (15, 13, 23, 28), (12, 14, 33, 32), (1, 12, 32, 26), (9, 11, 22, 21), (3, 9, 21, 20), (10, 8, 30, 31), (23, 24, 37, 36), (26, 32, 43, 39), (27, 29, 41, 40), (25, 26, 39, 38), (36, 43, 32, 23), (23, 32, 33, 28), (21, 30, 42, 35), (22, 31, 30, 21), (25, 38, 41, 29), (6, 7, 25, 29), (51, 45, 65, 64), (52, 44, 66, 69), (46, 48, 67, 63), (58, 50, 44, 52), (54, 45, 51, 56), (56, 51, 50, 58), (50, 51, 64, 68), (48, 57, 59, 49), (57, 56, 58, 59), (46, 55, 57, 48), (55, 54, 56, 57), (54, 88, 80, 45), (49, 59, 53, 47), (59, 58, 52, 53), (69, 66, 76, 79), (61, 62, 72, 71), (60, 61, 71, 70), (44, 50, 68, 66), (46, 83, 89, 55), (49, 47, 61, 60), (47, 53, 62, 61), (91, 98, 105, 90), (63, 67, 77, 73), (66, 68, 78, 76), (64, 65, 75, 74), (63, 97, 83, 46), (77, 67, 60, 70), (62, 69, 79, 72), (62, 53, 117, 119), (64, 74, 78, 68), (49, 60, 67, 48), (87, 81, 101, 100), (82, 84, 103, 99), (94, 86, 80, 88), (90, 81, 87, 92), (92, 87, 86, 94), (84, 93, 95, 85), (93, 92, 94, 95), (82, 91, 93, 84), (91, 90, 92, 93), (85, 95, 89, 83), (95, 94, 88, 89), (91, 82, 99, 98), (75, 65, 102, 112), (96, 97, 107, 106), (80, 86, 104, 102), (81, 90, 105, 101), (85, 83, 97, 96), (65, 45, 80, 102), (73, 107, 97, 63), (86, 87, 100, 104), (98, 99, 109, 108), (101, 105, 115, 111), (99, 103, 113, 109), (102, 104, 114, 112), (100, 101, 111, 110), (108, 115, 105, 98), (113, 103, 96, 106), (85, 96, 103, 84), (55, 89, 88, 54), (100, 110, 114, 104), (69, 62, 119, 118), (53, 52, 116, 117), (52, 69, 118, 116), (127, 121, 135, 134), (122, 124, 137, 133), (72, 128, 121, 71), (129, 122, 133, 132), (130, 131, 141, 140), (120, 126, 138, 136), (72, 79, 129, 128), (76, 122, 129, 79), (121, 128, 139, 135), (125, 123, 131, 130), (132, 133, 143, 142), (135, 139, 149, 145), (133, 137, 147, 143), (136, 138, 148, 146), (134, 135, 145, 144), (142, 149, 139, 132), (129, 132, 139, 128), (147, 137, 130, 140), (125, 130, 137, 124), (134, 144, 148, 138), (126, 127, 134, 138), (71, 121, 127, 70), (70, 127, 126, 77), (77, 126, 120, 73), (24, 2, 120, 136), (73, 120, 2, 107), (20, 131, 123, 3), (75, 123, 125, 74), (75, 112, 3, 123), (78, 124, 122, 76), (74, 125, 124, 78), (34, 141, 131, 20), (37, 24, 136, 146), (3, 112, 151, 5), (115, 108, 152, 153), (5, 151, 150, 4), (4, 150, 107, 2), (106, 154, 152, 113), (110, 111, 115, 153), (152, 154, 155, 153), (153, 155, 114, 110), (155, 151, 112, 114), (108, 109, 113, 152), (106, 107, 150, 154), (151, 155, 154, 150), (174, 157, 159, 175), (175, 159, 163, 186), (186, 163, 161, 197), (197, 161, 157, 174), (158, 162, 160, 156), (163, 159, 157, 161), (174, 173, 220, 221), (197, 174, 221, 222), (166, 165, 212, 213), (203, 202, 227, 228), (173, 172, 219, 220), (165, 164, 211, 212), (202, 201, 226, 227), (172, 171, 218, 219), (164, 156, 210, 211), (201, 200, 225, 226), (171, 170, 217, 218), (162, 196, 207, 160), (196, 195, 206, 207), (195, 194, 205, 206), (194, 193, 204, 205), (193, 192, 203, 204), (192, 191, 202, 203), (191, 190, 201, 202), (190, 189, 200, 201), (189, 188, 199, 200), (188, 187, 198, 199), (187, 186, 197, 198), (175, 186, 394, 384), (187, 188, 396, 395), (196, 162, 382, 383), (194, 195, 403, 402), (180, 179, 388, 389), (186, 187, 395, 394), (193, 194, 402, 401), (179, 178, 387, 388), (162, 158, 381, 382), (192, 193, 401, 400), (178, 177, 386, 387), (156, 164, 185, 158), (164, 165, 184, 185), (165, 166, 183, 184), (166, 167, 182, 183), (167, 168, 181, 182), (168, 169, 180, 181), (169, 170, 179, 180), (170, 171, 178, 179), (171, 172, 177, 178), (172, 173, 176, 177), (173, 174, 175, 176), (219, 218, 242, 243), (223, 220, 244, 245), (227, 226, 248, 249), (211, 210, 234, 235), (218, 217, 241, 242), (226, 225, 247, 248), (210, 209, 233, 234), (217, 216, 240, 241), (225, 224, 246, 247), (209, 208, 232, 233), (223, 222, 221, 220), (204, 203, 228, 229), (167, 166, 213, 214), (205, 204, 229, 230), (168, 167, 214, 215), (198, 197, 222, 223), (160, 207, 208, 209), (206, 205, 230, 231), (169, 168, 215, 216), (199, 198, 223, 224), (156, 160, 209, 210), (207, 206, 231, 208), (170, 169, 216, 217), (200, 199, 224, 225), (240, 239, 261, 262), (246, 243, 265, 266), (248, 247, 267, 268), (239, 238, 260, 261), (247, 246, 266, 267), (232, 253, 273, 254), (238, 237, 259, 260), (253, 252, 272, 273), (237, 236, 258, 259), (246, 245, 244, 243), (212, 211, 235, 236), (228, 227, 249, 250), (220, 219, 243, 244), (213, 212, 236, 237), (229, 228, 250, 251), (214, 213, 237, 238), (230, 229, 251, 252), (215, 214, 238, 239), (231, 230, 252, 253), (224, 223, 245, 246), (216, 215, 239, 240), (208, 231, 253, 232), (271, 270, 288, 289), (255, 254, 274, 275), (262, 261, 281, 282), (270, 269, 287, 288), (261, 260, 280, 281), (269, 268, 286, 287), (260, 259, 279, 280), (268, 267, 285, 286), (267, 266, 265, 264), (233, 232, 254, 255), (249, 248, 268, 269), (241, 240, 262, 263), (234, 233, 255, 256), (250, 249, 269, 270), (242, 241, 263, 264), (235, 234, 256, 257), (251, 250, 270, 271), (243, 242, 264, 265), (236, 235, 257, 258), (252, 251, 271, 272), (280, 279, 297, 298), (288, 287, 303, 304), (279, 278, 296, 297), (287, 286, 302, 303), (278, 277, 295, 296), (277, 276, 294, 295), (274, 291, 307, 292), (286, 285, 284, 283), (263, 262, 282, 283), (256, 255, 275, 276), (272, 271, 289, 290), (264, 263, 283, 284), (257, 256, 276, 277), (273, 272, 290, 291), (258, 257, 277, 278), (254, 273, 291, 274), (267, 264, 284, 285), (259, 258, 278, 279), (298, 297, 313, 314), (306, 305, 319, 320), (297, 296, 312, 313), (305, 304, 318, 319), (296, 295, 311, 312), (304, 303, 317, 318), (303, 302, 301, 300), (289, 288, 304, 305), (281, 280, 298, 299), (290, 289, 305, 306), (282, 281, 299, 300), (275, 274, 292, 293), (291, 290, 306, 307), (283, 282, 300, 301), (286, 283, 301, 302), (276, 275, 293, 294), (308, 321, 333, 322), (314, 313, 327, 328), (310, 309, 323, 324), (321, 320, 332, 333), (313, 312, 326, 327), (318, 317, 316, 315), (303, 300, 316, 317), (307, 306, 320, 321), (299, 298, 314, 315), (292, 307, 321, 308), (300, 299, 315, 316), (293, 292, 308, 309), (294, 293, 309, 310), (295, 294, 310, 311), (324, 323, 335, 336), (327, 326, 338, 339), (331, 330, 342, 343), (323, 322, 334, 335), (322, 333, 345, 334), (311, 310, 324, 325), (319, 318, 330, 331), (315, 314, 328, 329), (312, 311, 325, 326), (320, 319, 331, 332), (318, 315, 329, 330), (309, 308, 322, 323), (343, 340, 352, 353), (335, 334, 346, 347), (334, 345, 355, 346), (338, 337, 349, 350), (343, 342, 341, 340), (332, 331, 343, 344), (330, 329, 341, 342), (328, 327, 339, 340), (325, 324, 336, 337), (333, 332, 344, 345), (329, 328, 340, 341), (326, 325, 337, 338), (354, 351, 361, 362), (349, 348, 358, 359), (351, 350, 360, 361), (354, 353, 352, 351), (339, 338, 350, 351), (336, 335, 347, 348), (344, 343, 353, 354), (340, 339, 351, 352), (337, 336, 348, 349), (345, 344, 354, 355), (359, 358, 366, 367), (356, 363, 369, 364), (363, 362, 361, 360), (347, 346, 356, 357), (355, 354, 362, 363), (350, 349, 359, 360), (348, 347, 357, 358), (346, 355, 363, 356), (369, 368, 374, 375), (366, 365, 371, 372), (357, 356, 364, 365), (360, 359, 367, 368), (358, 357, 365, 366), (363, 360, 368, 369), (371, 370, 376, 377), (370, 375, 374, 373), (364, 369, 375, 370), (367, 366, 372, 373), (365, 364, 370, 371), (368, 367, 373, 374), (377, 376, 379, 378), (370, 373, 379, 376), (372, 371, 377, 378), (373, 372, 378, 379), (381, 380, 383, 382), (380, 393, 403, 383), (393, 392, 402, 403), (392, 391, 401, 402), (391, 390, 400, 401), (390, 389, 399, 400), (389, 388, 398, 399), (388, 387, 397, 398), (387, 386, 396, 397), (386, 385, 395, 396), (385, 384, 394, 395), (181, 180, 389, 390), (195, 196, 383, 403), (188, 189, 397, 396), (182, 181, 390, 391), (189, 190, 398, 397), (183, 182, 391, 392), (176, 175, 384, 385), (190, 191, 399, 398), (184, 183, 392, 393), (177, 176, 385, 386), (191, 192, 400, 399), (158, 185, 380, 381), (185, 184, 393, 380)])
me_plane_014.use_remesh_preserve_volume = False
me_plane_014.use_remesh_preserve_attributes = False
me_plane_014.use_mirror_vertex_groups = False
me_plane_014.update()
me_plane_001 = bpy.data.meshes.new('Plane.001')
me_plane_001.from_pydata([(0.95, -0.95, 0.0), (-0.95, -0.95, 0.0), (-0.95, 0.95, 0.0), (0.95, 0.95, 0.0), (-0.19, 0.95, 0.0), (0.19, 0.95, 0.0), (0.19, -0.95, 0.0), (-0.19, -0.95, 0.0), (0.95, -0.19, 0.0), (0.95, 0.19, 0.0), (-0.95, -0.19, 0.0), (-0.95, 0.19, 0.0), (-1.0, -0.19, 0.0), (-1.0, 0.19, 0.0), (-0.19, -0.19, 0.0), (-0.19, 0.19, 0.0), (0.19, -0.19, 0.0), (0.19, 0.19, 0.0), (0.19, 0.95, 2.6), (0.95, 0.95, 2.6), (-0.95, 0.19, 2.6), (-0.95, 0.95, 2.6), (-0.19, -0.95, 2.6), (-0.95, -0.95, 2.6), (0.95, -0.95, 2.6), (-1.0, 0.19, 2.6), (-0.19, 0.95, 2.6), (0.19, -0.95, 2.6), (-0.95, -0.19, 2.6), (-1.0, -0.19, 2.6), (0.19, 0.95, 3.6), (0.95, 0.95, 3.6), (-0.95, 0.19, 3.6), (-0.95, 0.95, 3.6), (-0.19, -0.95, 3.6), (-0.95, -0.95, 3.6), (0.95, -0.95, 3.6), (-0.19, 0.95, 3.6), (0.19, -0.95, 3.6), (-0.95, -0.19, 3.6), (2.95, -0.95, 0.0), (1.05, -0.95, 0.0), (1.05, 0.95, 0.0), (2.95, 0.95, 0.0), (1.81, 0.95, 0.0), (2.19, 0.95, 0.0), (2.19, -0.95, 0.0), (1.81, -0.95, 0.0), (2.95, -0.19, 0.0), (2.95, 0.19, 0.0), (3.0, -0.19, 0.0), (3.0, 0.19, 0.0), (1.05, -0.19, 0.0), (1.05, 0.19, 0.0), (1.81, -0.19, 0.0), (1.81, 0.19, 0.0), (2.19, -0.19, 0.0), (2.19, 0.19, 0.0), (2.95, 0.95, 2.6), (2.95, 0.19, 2.6), (3.0, 0.19, 2.6), (1.05, 0.95, 2.6), (1.81, -0.95, 2.6), (1.05, -0.95, 2.6), (2.95, -0.95, 2.6), (2.19, -0.95, 2.6), (2.95, -0.19, 2.6), (3.0, -0.19, 2.6), (2.95, 0.95, 3.6), (2.95, 0.19, 3.6), (1.05, 0.95, 3.6), (1.81, -0.95, 3.6), (1.05, -0.95, 3.6), (2.95, -0.95, 3.6), (2.19, -0.95, 3.6), (2.95, -0.19, 3.6), (2.95, 1.05, 0.0), (1.05, 1.05, 0.0), (1.05, 2.95, 0.0), (2.95, 2.95, 0.0), (1.81, 2.95, 0.0), (2.19, 2.95, 0.0), (2.19, 1.05, 0.0), (1.81, 1.05, 0.0), (2.95, 1.81, 0.0), (2.95, 2.19, 0.0), (3.0, 1.81, 0.0), (3.0, 2.19, 0.0), (1.05, 1.81, 0.0), (1.05, 2.19, 0.0), (1.0, 1.81, 0.0), (1.0, 2.19, 0.0), (1.81, 1.81, 0.0), (1.81, 2.19, 0.0), (2.19, 1.81, 0.0), (2.19, 2.19, 0.0), (2.19, 2.95, 2.6), (2.95, 2.95, 2.6), (2.95, 2.19, 2.6), (3.0, 2.19, 2.6), (1.05, 2.19, 2.6), (1.05, 2.95, 2.6), (1.05, 1.05, 2.6), (2.95, 1.05, 2.6), (1.0, 2.19, 2.6), (1.81, 2.95, 2.6), (2.95, 1.81, 2.6), (3.0, 1.81, 2.6), (1.05, 1.81, 2.6), (1.0, 1.81, 2.6), (2.19, 2.95, 3.6), (2.95, 2.95, 3.6), (2.95, 2.19, 3.6), (1.05, 2.19, 3.6), (1.05, 2.95, 3.6), (1.05, 1.05, 3.6), (2.95, 1.05, 3.6), (1.81, 2.95, 3.6), (2.95, 1.81, 3.6), (1.05, 1.81, 3.6)], [], [(7, 1, 23, 22), (2, 4, 26, 21), (16, 6, 0, 8), (10, 1, 7, 14), (14, 7, 6, 16), (4, 15, 17, 5), (15, 14, 16, 17), (2, 11, 15, 4), (11, 10, 14, 15), (11, 13, 12, 10), (5, 17, 9, 3), (17, 16, 8, 9), (11, 2, 21, 20), (18, 19, 31, 30), (0, 6, 27, 24), (13, 11, 20, 25), (10, 12, 29, 28), (1, 10, 28, 23), (5, 3, 19, 18), (24, 36, 72, 63), (24, 63, 41, 0), (20, 21, 33, 32), (23, 28, 39, 35), (21, 26, 37, 33), (24, 27, 38, 36), (22, 23, 35, 34), (32, 39, 28, 20), (20, 28, 29, 25), (37, 26, 18, 30), (5, 18, 26, 4), (8, 0, 41, 52), (22, 34, 38, 27), (6, 7, 22, 27), (47, 41, 63, 62), (48, 40, 64, 66), (56, 46, 40, 48), (52, 41, 47, 54), (54, 47, 46, 56), (44, 55, 57, 45), (55, 54, 56, 57), (42, 53, 55, 44), (53, 52, 54, 55), (9, 8, 52, 53), (45, 57, 49, 43), (57, 56, 48, 49), (49, 48, 50, 51), (66, 64, 73, 75), (58, 59, 69, 68), (40, 46, 65, 64), (3, 9, 53, 42), (19, 3, 42, 61), (49, 51, 60, 59), (43, 49, 59, 58), (50, 48, 66, 67), (64, 65, 74, 73), (62, 63, 72, 71), (31, 19, 61, 70), (68, 116, 103, 58), (59, 66, 75, 69), (60, 67, 66, 59), (62, 71, 74, 65), (46, 47, 62, 65), (58, 103, 76, 43), (84, 76, 103, 106), (78, 80, 105, 101), (94, 82, 76, 84), (88, 77, 83, 92), (92, 83, 82, 94), (80, 93, 95, 81), (93, 92, 94, 95), (78, 89, 93, 80), (89, 88, 92, 93), (89, 91, 90, 88), (81, 95, 85, 79), (95, 94, 84, 85), (89, 78, 101, 100), (85, 84, 86, 87), (106, 103, 116, 118), (97, 98, 112, 111), (96, 97, 111, 110), (44, 45, 82, 83), (91, 89, 100, 104), (88, 90, 109, 108), (77, 88, 108, 102), (81, 79, 97, 96), (85, 87, 99, 98), (79, 85, 98, 97), (86, 84, 106, 107), (100, 101, 114, 113), (102, 108, 119, 115), (101, 105, 117, 114), (42, 44, 83, 77), (45, 43, 76, 82), (113, 119, 108, 100), (100, 108, 109, 104), (117, 105, 96, 110), (81, 96, 105, 80), (98, 106, 118, 112), (99, 107, 106, 98), (61, 42, 77, 102), (61, 102, 115, 70)])
me_plane_001.use_remesh_preserve_volume = False
me_plane_001.use_remesh_preserve_attributes = False
me_plane_001.use_mirror_vertex_groups = False
me_plane_001.update()

# ---- objects
ob_roomtile1 = bpy.data.objects.new('RoomTile1+', me_plane)
ob_lamp = bpy.data.objects.new('Lamp', light_lamp)
ob_camera = bpy.data.objects.new('Camera', cam_camera)
ob_roomtile2 = bpy.data.objects.new('RoomTile2--', me_plane_006)
ob_roomtile1l = bpy.data.objects.new('RoomTile1L', me_plane_007)
ob_roomtile1_1 = bpy.data.objects.new('RoomTile1,', me_plane_008)
ob_roomtile1t = bpy.data.objects.new('RoomTile1T', me_plane_009)
ob_roomtile2_1 = bpy.data.objects.new('RoomTile2-|', me_plane_010)
ob_roomtile1i = bpy.data.objects.new('RoomTile1I', me_plane_011)
ob_roomtilestairs = bpy.data.objects.new('RoomTileStairs', me_plane_014)
ob_roomtilebigl = bpy.data.objects.new('RoomTileBigL', me_plane_001)

# ---- transforms, parenting, visibility, modifiers, constraints
ob_roomtile1.location = (0.0, -4.0, 0.0)
ob_roomtile1.scale = (4.0, 4.0, 1.0)
ob_roomtile1.lineart.crease_threshold = 0.0
ob_lamp.location = (4.076, 1.005, 5.904)
ob_lamp.rotation_euler = (0.6503, 0.05522, 1.866)
ob_lamp.lock_rotations_4d = False
ob_lamp.empty_display_type = 'ARROWS'
ob_lamp.color = (0.0, 0.0, 0.0, 0.0)
ob_lamp.lineart.crease_threshold = 0.0
ob_camera.location = (7.481, -6.508, 5.344)
ob_camera.rotation_euler = (1.109, 0.0, 0.8149)
ob_camera.lock_rotations_4d = False
ob_camera.empty_display_type = 'ARROWS'
ob_camera.color = (0.0, 0.0, 0.0, 0.0)
ob_camera.display_type = 'WIRE'
ob_camera.lineart.crease_threshold = 0.0
ob_roomtile2.location = (0.0, 4.0, 0.0)
ob_roomtile2.rotation_euler = (0.0, -0.0, -1.571)
ob_roomtile2.scale = (4.0, 4.0, 1.0)
ob_roomtile2.lineart.crease_threshold = 0.0
ob_roomtile1l.location = (8.0, -4.0, 0.0)
ob_roomtile1l.rotation_euler = (0.0, -0.0, 4.712)
ob_roomtile1l.scale = (4.0, 4.0, 1.0)
ob_roomtile1l.lineart.crease_threshold = 0.0
ob_roomtile1_1.location = (8.0, 12.0, 0.0)
ob_roomtile1_1.rotation_euler = (0.0, -0.0, 1.571)
ob_roomtile1_1.scale = (4.0, 4.0, 1.0)
ob_roomtile1_1.lineart.crease_threshold = 0.0
ob_roomtile1t.location = (-8.0, -4.0, 0.0)
ob_roomtile1t.rotation_euler = (0.0, -0.0, 3.142)
ob_roomtile1t.scale = (4.0, 4.0, 1.0)
ob_roomtile1t.lineart.crease_threshold = 0.0
ob_roomtile2_1.location = (-8.0, 4.0, 0.0)
ob_roomtile2_1.rotation_euler = (0.0, -0.0, -1.571)
ob_roomtile2_1.scale = (4.0, 4.0, 1.0)
ob_roomtile2_1.lineart.crease_threshold = 0.0
ob_roomtile1i.location = (-16.0, 12.0, 0.0)
ob_roomtile1i.rotation_euler = (0.0, -0.0, -1.571)
ob_roomtile1i.scale = (4.0, 4.0, 1.0)
ob_roomtile1i.lineart.crease_threshold = 0.0
ob_roomtilestairs.location = (-27.0, 4.0, 4.0)
ob_roomtilestairs.rotation_euler = (0.0, -0.0, 3.142)
ob_roomtilestairs.scale = (4.0, 4.0, 1.0)
ob_roomtilestairs.lineart.crease_threshold = 0.0
ob_roomtilebigl.location = (-16.0, -12.0, 0.0)
ob_roomtilebigl.rotation_euler = (0.0, -0.0, -1.571)
ob_roomtilebigl.scale = (4.0, 4.0, 1.0)
ob_roomtilebigl.lineart.crease_threshold = 0.0

# ---- collection membership
col_collection_1.objects.link(ob_roomtile1)
col_collection_1.objects.link(ob_lamp)
col_collection_1.objects.link(ob_camera)
col_collection_1.objects.link(ob_roomtile2)
col_collection_1.objects.link(ob_roomtile1l)
col_collection_1.objects.link(ob_roomtile1_1)
col_collection_1.objects.link(ob_roomtile1t)
col_collection_1.objects.link(ob_roomtile2_1)
col_collection_1.objects.link(ob_roomtile1i)
col_collection_1.objects.link(ob_roomtilestairs)
col_collection_1.objects.link(ob_roomtilebigl)

# ---- scene / render settings (as saved in the file)
scene.camera = ob_roomtilebigl
scene.frame_start = 1; scene.frame_end = 250; scene.frame_set(1)
scene.render.engine = 'BLENDER_EEVEE_NEXT'
scene.render.resolution_percentage = 50
scene.render.dither_intensity = 0.0
scene.cycles.use_denoising = False
scene.cycles.samples = 128
scene.cycles.sampling_pattern = 'TABULATED_SOBOL'
scene.cycles.use_adaptive_sampling = False
scene.cycles.use_light_tree = False
scene.cycles.blur_glossy = 0.0
scene.cycles.sample_clamp_indirect = 0.0
scene.view_settings.view_transform = 'Standard'
bpy.context.view_layer.update()

# ---- added for rendering (the .blend has no active camera): camera
cam_auto = bpy.data.cameras.new('AutoCamera')
cam_auto.lens = 50.0
cam_auto.sensor_width = 36.0
cam_auto.clip_end = 1000.0
ob_auto_camera = bpy.data.objects.new('AutoCamera', cam_auto)
scene.collection.objects.link(ob_auto_camera)
ob_auto_camera.location = (45.2899, -69.7479, 47.6317)
ob_auto_camera.rotation_euler = (1.09748, -7.21219e-08, 0.694738)
scene.camera = ob_auto_camera
bpy.context.view_layer.update()
